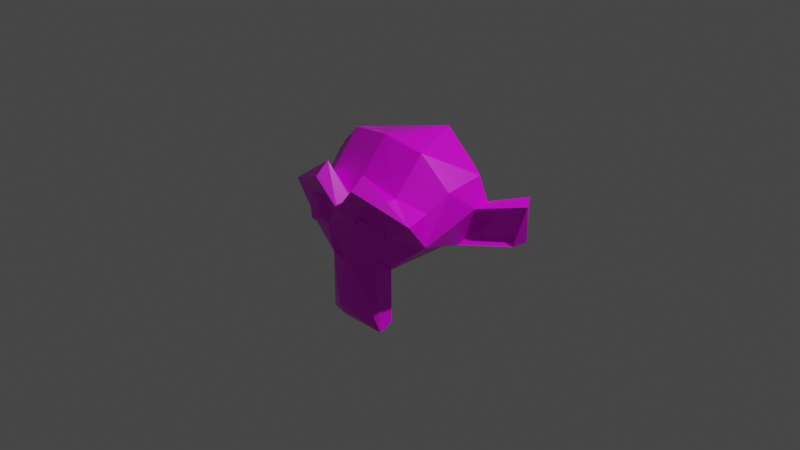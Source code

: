 # Source: monke.blend  (saved by Blender 3.1.7; exported with 4.5.12 LTS)
import bpy
from mathutils import Matrix  # noqa: F401  (used for matrix-valued properties, if any)

bpy.ops.wm.read_factory_settings(use_empty=True)
scene = bpy.context.scene
scene.name = 'Scene'

# ---- collections
col_collection = bpy.data.collections.new('Collection'); scene.collection.children.link(col_collection)

# ---- images (referenced by path relative to the original .blend; pixels are not part of the script)
import os
ASSET_DIR = os.environ.get("B2B_ASSET_DIR", "")  # directory of the original .blend (textures are referenced by path, not embedded)
HERE = os.path.dirname(os.path.abspath(__file__))  # packed textures are extracted next to this script under _unpacked/

def load_image(name, relpath, width, height, colorspace="sRGB"):
    """Load a texture the original file referenced (path relative to the .blend, or extracted next to this script)."""
    p = next((c for c in (os.path.join(HERE, relpath), os.path.join(ASSET_DIR, relpath)) if relpath and os.path.exists(c)), "")
    if p:
        img = bpy.data.images.load(p, check_existing=True)
        img.name = name
    else:  # same state as the original file: an image datablock whose file is absent (Cycles renders it pink)
        img = bpy.data.images.new(name, width, height)
        img.source = "FILE"
        img.filepath = "//" + (relpath or name)
    img.colorspace_settings.name = colorspace
    return img
img_tex = load_image('tex', 'monkeTex.png', 1024, 1024, 'sRGB')

# ---- materials (node trees are filled in below, after node groups)
mat_material = bpy.data.materials.new('Material')
mat_material.alpha_threshold = 0.0
mat_material.use_transparent_shadow = False
mat_material.line_color = (0.0, 0.0, 0.0, 1.0)

# ---- material node trees
mat_material.use_nodes = True; mat_material.node_tree.nodes.clear()
_N = mat_material.node_tree.nodes; _L = mat_material.node_tree.links
n0 = _N.new('ShaderNodeOutputMaterial'); n0.name = 'Material Output'; n0.location = (300, 300)
n1 = _N.new('ShaderNodeBsdfPrincipled'); n1.name = 'Principled BSDF'; n1.location = (10, 300)
n1.distribution = 'GGX'
n1.subsurface_method = 'RANDOM_WALK_SKIN'
n1.inputs[2].default_value = 0.4
n1.inputs[3].default_value = 1.45
n1.inputs[27].default_value = (0.0, 0.0, 0.0, 1.0)
n1.inputs[28].default_value = 1.0
n2 = _N.new('ShaderNodeTexImage'); n2.name = 'Image Texture'; n2.location = (-280, 280)
n2.image = img_tex
_L.new(n1.outputs[0], n0.inputs[0])
_L.new(n2.outputs[0], n1.inputs[0])
n0.is_active_output = True

# ---- world
world_world = bpy.data.worlds.new('World'); scene.world = world_world
world_world.use_nodes = True; world_world.node_tree.nodes.clear()
_N = world_world.node_tree.nodes; _L = world_world.node_tree.links
n0 = _N.new('ShaderNodeOutputWorld'); n0.name = 'World Output'; n0.location = (300, 300)
n1 = _N.new('ShaderNodeBackground'); n1.name = 'Background'; n1.location = (10, 300)
n1.inputs[0].default_value = (0.05088, 0.05088, 0.05088, 1.0)
_L.new(n1.outputs[0], n0.inputs[0])
n0.is_active_output = True
world_world.color = (0.05088, 0.05088, 0.05088)
world_world.use_sun_shadow = False
world_world.sun_shadow_jitter_overblur = 0.0

# ---- cameras
cam_camera = bpy.data.cameras.new('Camera')
cam_camera.clip_end = 100.0
cam_camera.ortho_scale = 7.314

# ---- lights
light_light = bpy.data.lights.new('Light', 'POINT')
light_light.transmission_factor = 0.0
light_light.energy = 1000.0
light_light.shadow_soft_size = 0.1
light_light.shadow_maximum_resolution = 0.006
light_light.use_absolute_resolution = True

# ---- meshes
me_suzanne = bpy.data.meshes.new('Suzanne')
me_suzanne.from_pydata([(0.5469, -0.5781, 0.05469), (-0.5469, -0.5781, 0.05469), (-0.3488, -0.6262, -0.03989), (0.3488, -0.6262, -0.03989), (0.2434, -0.8091, 0.1833), (0.1562, -0.6484, 0.05469), (-0.1562, -0.6484, 0.05469), (-0.06609, -0.664, 0.2411), (0.06562, -0.6643, 0.2415), (0.2963, -0.8051, 0.3645), (0.1562, -0.6484, 0.4375), (-0.1562, -0.6484, 0.4375), (0.3516, -0.6172, 0.5156), (-0.3516, -0.6172, 0.5156), (-0.2938, -0.8052, 0.3635), (-0.4666, -0.7681, 0.3091), (0.5469, -0.5781, 0.4375), (-0.5469, -0.5781, 0.4375), (0.6334, -0.5665, 0.2421), (-0.6333, -0.5665, 0.242), (0.4671, -0.7681, 0.3084), (-0.2431, -0.8096, 0.1832), (0.4116, -0.7947, 0.1298), (-0.4116, -0.7947, 0.1298), (0.0, -0.7969, -0.1875), (0.1619, 0.8862, 0.4256), (0.1746, 0.4211, -0.359), (0.2231, -0.5375, -0.1826), (-0.3567, -0.5735, -0.928), (0.5611, -0.5691, -0.0834), (0.8015, -0.632, 0.4015), (-0.2783, -0.7616, 0.4032), (0.3068, -0.7528, 0.4767), (0.0, -0.75, -0.1953), (0.0, -0.7422, -0.1406), (0.08596, -0.8049, -0.1301), (-0.5905, -0.5826, -0.05846), (-0.8167, -0.6394, 0.39), (-0.2482, -0.8546, 0.6488), (0.253, -0.8507, 0.6562), (-0.004469, -0.8097, 0.3718), (-0.0913, -0.7924, -0.1183), (0.3423, -0.5793, -0.9521), (0.1343, -0.7516, -0.2427), (-0.00351, -0.7625, -0.3325), (-0.1283, -0.7591, -0.2427), (0.09493, -0.7029, -0.7943), (-0.09857, -0.7289, -0.7304), (-0.06594, -0.683, -0.8653), (-0.413, -0.7525, 0.3885), (-0.548, -0.6818, 0.3018), (-0.5432, -0.6832, 0.2127), (-0.414, -0.7189, 0.08783), (0.1982, -0.7604, 0.3041), (-0.1961, -0.7611, 0.2946), (0.3244, -0.8068, 0.3905), (0.2229, -0.7566, 0.1324), (0.4145, -0.6973, 0.06919), (0.5363, -0.6878, 0.1972), (0.5494, -0.6755, 0.3034), (-0.2196, -0.7538, 0.1311), (-0.002492, -0.6322, 0.4309), (-0.2512, -0.7024, 0.7722), (0.2506, -0.7017, 0.7722), (-0.4575, -0.4747, 0.5286), (-0.7117, -0.3073, 0.4008), (-0.801, -0.3492, 0.08268), (-0.2378, -0.5074, -0.2178), (0.7899, -0.4005, 0.1078), (0.001752, -0.1908, 0.9765), (-0.01162, 0.7794, -0.07516), (-0.8445, 0.4556, 0.4029), (-0.2141, -0.3419, -0.4102), (-0.2868, -0.4008, -0.9487), (0.3212, -0.4087, -0.9106), (0.0002819, -0.3071, -0.4953), (0.1998, -0.2975, -0.3982), (0.187, 0.4989, 0.9318), (-0.7186, 0.3808, 0.6943), (-0.4761, -0.1288, 0.8991), (0.4656, -0.1522, 0.901), (0.4602, -0.4726, 0.5273), (0.7175, -0.3126, 0.4035), (-0.7815, -0.09585, 0.5761), (0.7815, -0.09585, 0.5761), (0.7708, 0.3424, 0.6232), (-0.4122, 0.4701, -0.1552), (0.5396, 0.1585, -0.1429), (-1.253, 0.462, -0.000911), (-1.363, 0.4447, 0.3134), (-1.144, 0.3528, 0.4931), (1.212, 0.4446, 0.314), (1.18, 0.3964, -0.01776), (0.7041, 0.1248, -0.07829), (0.8615, 0.1921, 0.3449), (0.8518, 0.2931, -0.0004108), (-1.147, 0.4379, 0.04822), (-1.211, 0.4442, 0.3168), (-0.9834, 0.3545, 0.3017), (-0.7959, 0.3083, 0.1029), (0.7908, 0.309, 0.1045), (-0.7089, 0.1393, -0.07113), (-0.8512, 0.1919, 0.3636), (0.9853, 0.3594, 0.2972), (-0.8497, 0.2958, -0.002268), (1.143, 0.458, 0.04163), (-1.223, 0.5515, 0.4895), (1.227, 0.5528, 0.4808), (1.311, 0.4314, 0.44), (1.225, 0.547, -0.009861), (-0.7717, 0.3234, -0.1206), (0.6965, 0.3747, -0.06196), (0.8338, 0.3912, 0.3522)], [], [(20, 22, 18), (23, 15, 19), (22, 3, 0), (2, 23, 1), (22, 4, 3), (21, 23, 2), (8, 5, 4), (4, 9, 8), (14, 21, 7), (14, 7, 11), (14, 11, 13), (18, 16, 20), (22, 9, 4), (21, 14, 23), (22, 20, 9), (14, 15, 23), (27, 29, 35), (36, 67, 41), (30, 58, 68), (38, 62, 37), (40, 39, 63), (31, 40, 38), (37, 31, 38), (35, 29, 56), (56, 60, 35), (42, 48, 28), (43, 46, 42), (24, 34, 33), (24, 34, 41), (35, 44, 43), (44, 35, 45), (34, 35, 60), (41, 34, 60), (48, 46, 47), (29, 58, 57), (51, 36, 52), (31, 50, 49), (53, 55, 32), (40, 63, 61), (62, 40, 61), (68, 82, 30), (75, 74, 73), (75, 73, 72), (42, 73, 74), (42, 74, 76), (73, 28, 72), (74, 75, 76), (26, 76, 75), (25, 85, 112), (80, 84, 85), (83, 79, 78), (61, 63, 81), (62, 61, 64), (12, 9, 20, 16), (94, 85, 84), (78, 102, 83), (85, 94, 112), (26, 87, 76), (111, 25, 112), (110, 71, 86), (71, 70, 86), (90, 89, 97), (91, 92, 108), (98, 90, 97), (87, 93, 68), (68, 93, 94), (102, 99, 101), (102, 90, 99), (66, 102, 101), (100, 103, 94), (95, 103, 100), (105, 103, 95), (98, 96, 104), (103, 105, 91), (108, 107, 94), (102, 71, 106), (88, 106, 110), (107, 108, 109), (88, 89, 106), (87, 111, 93), (18, 22, 0), (1, 23, 19), (3, 4, 5), (6, 21, 2), (7, 21, 6), (9, 10, 8), (9, 12, 10), (13, 17, 15, 14), (40, 53, 32, 39), (19, 15, 17), (27, 43, 42), (28, 45, 67), (29, 68, 58), (37, 66, 36), (63, 39, 30), (40, 62, 38), (32, 59, 30, 39), (50, 37, 36, 51), (37, 50, 31), (58, 30, 59), (60, 56, 53, 40), (41, 60, 36), (40, 31, 54), (45, 28, 47, 44), (60, 40, 54), (46, 48, 42), (48, 47, 28), (47, 46, 43, 44), (81, 63, 30, 82), (24, 35, 34), (41, 35, 24), (45, 35, 41), (27, 35, 43), (45, 41, 67), (56, 29, 57), (52, 36, 60), (32, 55, 59), (64, 65, 37, 62), (26, 75, 72, 86), (66, 37, 65), (67, 36, 66), (73, 42, 28), (27, 42, 76), (72, 28, 67), (27, 68, 29), (111, 26, 70), (86, 70, 26), (69, 77, 78, 79), (25, 111, 70), (71, 25, 70), (69, 80, 77), (77, 25, 71, 78), (82, 84, 80, 81), (25, 77, 85), (77, 80, 85), (79, 83, 65, 64), (69, 61, 81, 80), (69, 79, 64, 61), (84, 82, 68, 94), (66, 65, 83, 102), (101, 86, 67, 66), (78, 71, 102), (86, 72, 67), (76, 87, 68, 27), (88, 96, 97, 89), (86, 101, 110), (26, 111, 87), (95, 93, 92, 105), (108, 94, 103, 91), (101, 96, 88), (91, 105, 92), (111, 109, 92, 93), (100, 93, 95), (104, 101, 99), (94, 93, 100), (99, 90, 98), (96, 101, 104), (104, 99, 98), (98, 97, 96), (112, 107, 109, 111), (110, 101, 88), (92, 109, 108), (89, 90, 106), (90, 102, 106), (94, 107, 112), (110, 106, 71)])
_uv = me_suzanne.uv_layers.new(name='UVMap')
_uv.uv.foreach_set('vector', [0.8981, 0.6037, 0.8633, 0.5995, 0.9183, 0.5274, 0.8611, 0.8175, 0.896, 0.8148, 0.9128, 0.892, 0.8633, 0.5995, 0.7966, 0.5726, 0.8511, 0.5246, 0.7932, 0.8414, 0.8611, 0.8175, 0.8455, 0.8918, 0.8633, 0.5995, 0.8581, 0.6339, 0.7966, 0.5726, 0.8573, 0.7829, 0.8611, 0.8175, 0.7932, 0.8414, 0.8403, 0.7058, 0.7891, 0.6485, 0.8581, 0.6339, 0.8581, 0.6339, 0.8952, 0.6375, 0.8403, 0.7058, 0.8942, 0.7806, 0.8573, 0.7829, 0.8428, 0.7103, 0.8942, 0.7806, 0.8428, 0.7103, 0.9192, 0.7168, 0.8942, 0.7806, 0.9192, 0.7168, 0.9663, 0.7733, 0.9183, 0.5274, 0.9664, 0.5769, 0.8981, 0.6037, 0.8633, 0.5995, 0.8952, 0.6375, 0.8581, 0.6339, 0.8573, 0.7829, 0.8942, 0.7806, 0.8611, 0.8175, 0.8633, 0.5995, 0.8981, 0.6037, 0.8952, 0.6375, 0.8942, 0.7806, 0.896, 0.8148, 0.8611, 0.8175, 0.6099, 0.1629, 0.6588, 0.2282, 0.5334, 0.1926, 0.3754, 0.2362, 0.4188, 0.1628, 0.4985, 0.1949, 0.6949, 0.3175, 0.6455, 0.2871, 0.721, 0.2559, 0.4326, 0.3834, 0.4202, 0.4115, 0.3386, 0.3215, 0.5207, 0.3643, 0.6078, 0.3796, 0.6201, 0.4068, 0.4375, 0.3351, 0.5207, 0.3643, 0.4326, 0.3834, 0.3386, 0.3215, 0.4375, 0.3351, 0.4326, 0.3834, 0.5334, 0.1926, 0.6588, 0.2282, 0.5793, 0.2777, 0.5793, 0.2777, 0.4572, 0.2773, 0.5334, 0.1926, 0.5475, 0.06497, 0.5111, 0.0757, 0.4853, 0.06497, 0.544, 0.17, 0.5238, 0.08278, 0.5475, 0.06497, 0.5172, 0.1884, 0.5179, 0.2039, 0.5156, 0.1936, 0.5172, 0.1884, 0.5179, 0.2039, 0.4985, 0.1949, 0.5334, 0.1926, 0.5159, 0.1569, 0.544, 0.17, 0.5159, 0.1569, 0.5334, 0.1926, 0.4915, 0.1722, 0.5179, 0.2039, 0.5334, 0.1926, 0.4572, 0.2773, 0.4985, 0.1949, 0.5179, 0.2039, 0.4572, 0.2773, 0.5111, 0.0757, 0.5238, 0.08278, 0.5063, 0.08876, 0.6588, 0.2282, 0.6455, 0.2871, 0.6178, 0.2669, 0.3896, 0.2904, 0.3754, 0.2362, 0.4172, 0.2692, 0.4375, 0.3351, 0.3879, 0.307, 0.4116, 0.3274, 0.5776, 0.3137, 0.6064, 0.3294, 0.6084, 0.3425, 0.5207, 0.3643, 0.6201, 0.4068, 0.5226, 0.4367, 0.4202, 0.4115, 0.5207, 0.3643, 0.5226, 0.4367, 0.721, 0.2559, 0.7645, 0.3115, 0.6949, 0.3175, 0.6415, 0.02274, 0.5564, 0.05676, 0.5379, 0.02437, 0.3929, 0.02225, 0.482, 0.05257, 0.3975, 0.08516, 0.5475, 0.06497, 0.482, 0.05257, 0.5564, 0.05676, 0.5475, 0.06497, 0.5564, 0.05676, 0.644, 0.08593, 0.482, 0.05257, 0.4853, 0.06497, 0.3975, 0.08516, 0.5564, 0.05676, 0.6415, 0.02274, 0.644, 0.08593, 0.812, 0.05186, 0.644, 0.08593, 0.6415, 0.02274, 0.9618, 0.1763, 0.8599, 0.2391, 0.8347, 0.2069, 0.87, 0.3309, 0.8174, 0.2816, 0.8599, 0.2391, 0.2066, 0.2908, 0.1453, 0.3449, 0.144, 0.2496, 0.824, 0.4581, 0.7612, 0.4345, 0.7846, 0.372, 0.2774, 0.4609, 0.2157, 0.4806, 0.2473, 0.391, 0.9664, 0.6484, 0.8952, 0.6375, 0.8981, 0.6037, 0.9664, 0.5769, 0.8201, 0.2157, 0.8599, 0.2391, 0.8174, 0.2816, 0.144, 0.2496, 0.2013, 0.2205, 0.2066, 0.2908, 0.8599, 0.2391, 0.8201, 0.2157, 0.8347, 0.2069, 0.812, 0.05186, 0.7798, 0.145, 0.644, 0.08593, 0.853, 0.1448, 0.9618, 0.1763, 0.8347, 0.2069, 0.1947, 0.1583, 0.169, 0.1977, 0.1985, 0.1058, 0.169, 0.1977, 0.106, 0.04943, 0.1985, 0.1058, 0.1959, 0.8677, 0.1354, 0.7773, 0.1932, 0.8039, 0.5586, 0.8094, 0.5361, 0.7334, 0.6653, 0.7727, 0.27, 0.8158, 0.1959, 0.8677, 0.1932, 0.8039, 0.7798, 0.145, 0.7949, 0.1814, 0.721, 0.2559, 0.721, 0.2559, 0.7949, 0.1814, 0.8201, 0.2157, 0.3415, 0.8596, 0.331, 0.7513, 0.3548, 0.6722, 0.3415, 0.8596, 0.1959, 0.8677, 0.331, 0.7513, 0.2938, 0.2499, 0.2013, 0.2205, 0.2336, 0.1727, 0.4239, 0.7568, 0.4895, 0.8209, 0.4011, 0.8362, 0.4409, 0.7282, 0.4895, 0.8209, 0.4239, 0.7568, 0.5275, 0.7547, 0.4895, 0.8209, 0.4409, 0.7282, 0.27, 0.8158, 0.224, 0.7473, 0.3142, 0.7232, 0.4895, 0.8209, 0.5275, 0.7547, 0.5586, 0.8094, 0.6653, 0.7727, 0.66, 0.7386, 0.7404, 0.6004, 0.04237, 0.5453, 0.1048, 0.5856, 0.09385, 0.7287, 0.2001, 0.7216, 0.09385, 0.7287, 0.2672, 0.6132, 0.66, 0.7386, 0.6653, 0.7727, 0.5664, 0.7154, 0.2001, 0.7216, 0.1354, 0.7773, 0.09385, 0.7287, 0.3891, 0.6149, 0.4866, 0.6075, 0.4082, 0.6846, 0.9183, 0.5274, 0.8633, 0.5995, 0.8511, 0.5246, 0.8455, 0.8918, 0.8611, 0.8175, 0.9128, 0.892, 0.7966, 0.5726, 0.8581, 0.6339, 0.7891, 0.6485, 0.7891, 0.7653, 0.8573, 0.7829, 0.7932, 0.8414, 0.8428, 0.7103, 0.8573, 0.7829, 0.7891, 0.7653, 0.8952, 0.6375, 0.9169, 0.7027, 0.8403, 0.7058, 0.8952, 0.6375, 0.9664, 0.6484, 0.9169, 0.7027, 0.9663, 0.7733, 0.9631, 0.8447, 0.896, 0.8148, 0.8942, 0.7806, 0.5207, 0.3643, 0.5776, 0.3137, 0.6084, 0.3425, 0.6078, 0.3796, 0.9128, 0.892, 0.896, 0.8148, 0.9631, 0.8447, 0.6099, 0.1629, 0.544, 0.17, 0.5475, 0.06497, 0.4853, 0.06497, 0.4915, 0.1722, 0.4188, 0.1628, 0.6588, 0.2282, 0.721, 0.2559, 0.6455, 0.2871, 0.3386, 0.3215, 0.2938, 0.2499, 0.3754, 0.2362, 0.6201, 0.4068, 0.6078, 0.3796, 0.6949, 0.3175, 0.5207, 0.3643, 0.4202, 0.4115, 0.4326, 0.3834, 0.6084, 0.3425, 0.6488, 0.3029, 0.6949, 0.3175, 0.6078, 0.3796, 0.3879, 0.307, 0.3386, 0.3215, 0.3754, 0.2362, 0.3896, 0.2904, 0.3386, 0.3215, 0.3879, 0.307, 0.4375, 0.3351, 0.6455, 0.2871, 0.6949, 0.3175, 0.6488, 0.3029, 0.4572, 0.2773, 0.5793, 0.2777, 0.5776, 0.3137, 0.5207, 0.3643, 0.4985, 0.1949, 0.4572, 0.2773, 0.3754, 0.2362, 0.5207, 0.3643, 0.4375, 0.3351, 0.4592, 0.3143, 0.4915, 0.1722, 0.4853, 0.06497, 0.5063, 0.08876, 0.5159, 0.1569, 0.4572, 0.2773, 0.5207, 0.3643, 0.4592, 0.3143, 0.5238, 0.08278, 0.5111, 0.0757, 0.5475, 0.06497, 0.5111, 0.0757, 0.5063, 0.08876, 0.4853, 0.06497, 0.5063, 0.08876, 0.5238, 0.08278, 0.544, 0.17, 0.5159, 0.1569, 0.6902, 0.3913, 0.6201, 0.4068, 0.6949, 0.3175, 0.7321, 0.321, 0.5172, 0.1884, 0.5334, 0.1926, 0.5179, 0.2039, 0.4985, 0.1949, 0.5334, 0.1926, 0.5172, 0.1884, 0.4915, 0.1722, 0.5334, 0.1926, 0.4985, 0.1949, 0.6099, 0.1629, 0.5334, 0.1926, 0.544, 0.17, 0.4915, 0.1722, 0.4985, 0.1949, 0.4188, 0.1628, 0.5793, 0.2777, 0.6588, 0.2282, 0.6178, 0.2669, 0.4172, 0.2692, 0.3754, 0.2362, 0.4572, 0.2773, 0.6084, 0.3425, 0.6064, 0.3294, 0.6488, 0.3029, 0.3483, 0.3993, 0.2606, 0.3199, 0.3386, 0.3215, 0.4202, 0.4115, 0.2307, 0.006523, 0.3929, 0.02225, 0.3975, 0.08516, 0.1985, 0.1058, 0.2938, 0.2499, 0.3386, 0.3215, 0.2606, 0.3199, 0.4188, 0.1628, 0.3754, 0.2362, 0.2938, 0.2499, 0.482, 0.05257, 0.5475, 0.06497, 0.4853, 0.06497, 0.6099, 0.1629, 0.5475, 0.06497, 0.644, 0.08593, 0.3975, 0.08516, 0.4853, 0.06497, 0.4188, 0.1628, 0.6099, 0.1629, 0.721, 0.2559, 0.6588, 0.2282, 0.853, 0.1448, 0.812, 0.05186, 0.9213, 0.06476, 0.1985, 0.1058, 0.106, 0.04943, 0.2307, 0.006523, 0.08566, 0.4159, -0.001809, 0.2622, 0.144, 0.2496, 0.1453, 0.3449, 0.9618, 0.1763, 0.853, 0.1448, 0.9213, 0.06476, 0.169, 0.1977, 0.009876, 0.1584, 0.106, 0.04943, 0.9251, 0.3881, 0.87, 0.3309, 0.9647, 0.2597, -0.001809, 0.2622, 0.009876, 0.1584, 0.169, 0.1977, 0.144, 0.2496, 0.7645, 0.3115, 0.8174, 0.2816, 0.87, 0.3309, 0.7846, 0.372, 0.9618, 0.1763, 0.9647, 0.2597, 0.8599, 0.2391, 0.9647, 0.2597, 0.87, 0.3309, 0.8599, 0.2391, 0.1453, 0.3449, 0.2066, 0.2908, 0.2606, 0.3199, 0.2473, 0.391, 0.9251, 0.3881, 0.824, 0.4581, 0.7846, 0.372, 0.87, 0.3309, 0.08566, 0.4159, 0.1453, 0.3449, 0.2473, 0.391, 0.2157, 0.4806, 0.8174, 0.2816, 0.7645, 0.3115, 0.721, 0.2559, 0.8201, 0.2157, 0.2938, 0.2499, 0.2606, 0.3199, 0.2066, 0.2908, 0.2013, 0.2205, 0.2336, 0.1727, 0.1985, 0.1058, 0.4188, 0.1628, 0.2938, 0.2499, 0.144, 0.2496, 0.169, 0.1977, 0.2013, 0.2205, 0.1985, 0.1058, 0.3975, 0.08516, 0.4188, 0.1628, 0.644, 0.08593, 0.7798, 0.145, 0.721, 0.2559, 0.6099, 0.1629, 0.2001, 0.7216, 0.224, 0.7473, 0.1932, 0.8039, 0.1354, 0.7773, 0.1985, 0.1058, 0.2336, 0.1727, 0.1947, 0.1583, 0.812, 0.05186, 0.853, 0.1448, 0.7798, 0.145, 0.4409, 0.7282, 0.4082, 0.6846, 0.5361, 0.7334, 0.5275, 0.7547, 0.6021, 0.8338, 0.4011, 0.8362, 0.4895, 0.8209, 0.5586, 0.8094, 0.3548, 0.6722, 0.224, 0.7473, 0.2001, 0.7216, 0.5586, 0.8094, 0.5275, 0.7547, 0.5361, 0.7334, 0.4866, 0.6075, 0.5664, 0.7154, 0.5361, 0.7334, 0.4082, 0.6846, 0.4239, 0.7568, 0.4082, 0.6846, 0.4409, 0.7282, 0.3142, 0.7232, 0.3548, 0.6722, 0.331, 0.7513, 0.4011, 0.8362, 0.4082, 0.6846, 0.4239, 0.7568, 0.331, 0.7513, 0.1959, 0.8677, 0.27, 0.8158, 0.224, 0.7473, 0.3548, 0.6722, 0.3142, 0.7232, 0.3142, 0.7232, 0.331, 0.7513, 0.27, 0.8158, 0.27, 0.8158, 0.1932, 0.8039, 0.224, 0.7473, 0.6563, 0.5887, 0.66, 0.7386, 0.5664, 0.7154, 0.4866, 0.6075, 0.2672, 0.6132, 0.3548, 0.6722, 0.2001, 0.7216, 0.5361, 0.7334, 0.5664, 0.7154, 0.6653, 0.7727, 0.1354, 0.7773, 0.04757, 0.7519, 0.09385, 0.7287, 0.04757, 0.7519, 0.04237, 0.5453, 0.09385, 0.7287, 0.7404, 0.6004, 0.66, 0.7386, 0.6563, 0.5887, 0.2672, 0.6132, 0.09385, 0.7287, 0.1048, 0.5856])
me_suzanne.materials.append(mat_material)
me_suzanne.use_remesh_fix_poles = True
me_suzanne.use_remesh_preserve_attributes = False
me_suzanne.update()

# ---- objects
ob_light = bpy.data.objects.new('Light', light_light)
ob_camera = bpy.data.objects.new('Camera', cam_camera)
ob_suzanne = bpy.data.objects.new('Suzanne', me_suzanne)

# ---- transforms, parenting, visibility, modifiers, constraints
ob_light.location = (4.076, 1.005, 5.904)
ob_light.rotation_euler = (0.6503, 0.05522, 1.866)
ob_light.lock_rotations_4d = False
ob_light.empty_display_type = 'ARROWS'
ob_light.color = (0.0, 0.0, 0.0, 0.0)
ob_light.lineart.crease_threshold = 0.0
ob_camera.location = (7.359, -6.926, 4.958)
ob_camera.rotation_euler = (1.109, 0.0, 0.8149)
ob_camera.lock_rotations_4d = False
ob_camera.empty_display_type = 'ARROWS'
ob_camera.color = (0.0, 0.0, 0.0, 0.0)
ob_camera.display_type = 'WIRE'
ob_camera.lineart.crease_threshold = 0.0
ob_suzanne.location = (0.0, 0.0, 0.0)

# ---- collection membership
col_collection.objects.link(ob_light)
col_collection.objects.link(ob_camera)
col_collection.objects.link(ob_suzanne)

# ---- scene / render settings (as saved in the file)
scene.camera = ob_camera
scene.frame_start = 1; scene.frame_end = 250; scene.frame_set(1)
scene.render.engine = 'BLENDER_EEVEE_NEXT'
scene.cycles.sampling_pattern = 'TABULATED_SOBOL'
scene.cycles.use_light_tree = False
scene.view_settings.view_transform = 'Filmic'
bpy.context.view_layer.update()
